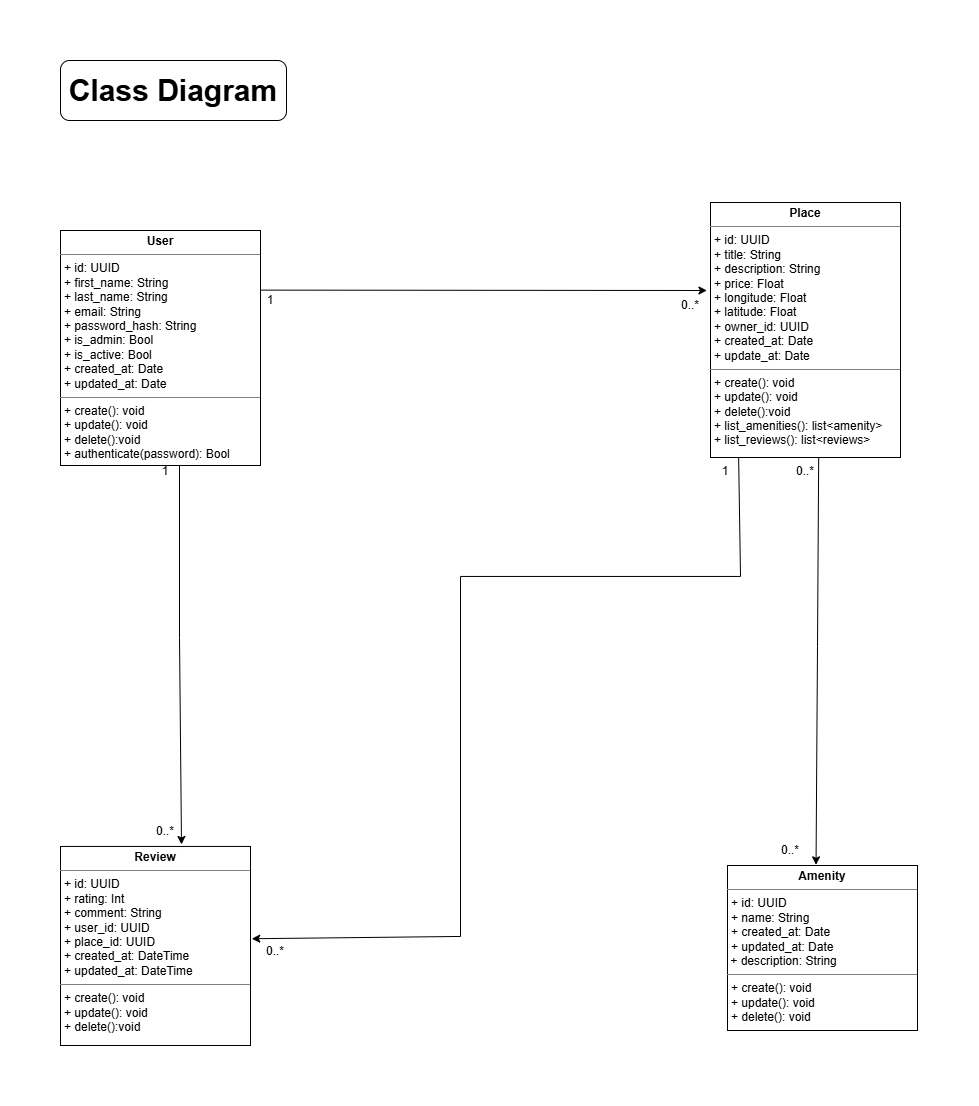

The diagram above was exported from draw.io. Its source (the exported page's mxGraphModel, read from the mxfile embedded in the PNG):
<mxGraphModel dx="3510" dy="1578" grid="1" gridSize="10" guides="1" tooltips="1" connect="1" arrows="1" fold="1" page="1" pageScale="1" pageWidth="827" pageHeight="1169" math="0" shadow="0">
  <root>
    <mxCell id="0" />
    <mxCell id="1" parent="0" />
    <mxCell id="lzR6b5qz7X8JGqCG31eA-1" edge="1" parent="1" style="endArrow=classic;html=1;rounded=0;entryX=1.009;entryY=0.012;entryDx=0;entryDy=0;entryPerimeter=0;exitX=0.265;exitY=0.995;exitDx=0;exitDy=0;exitPerimeter=0;" value="">
      <mxGeometry height="50" relative="1" width="50" as="geometry">
        <Array as="points">
          <mxPoint x="1094" y="1070.95" />
          <mxPoint x="814" y="1070.95" />
          <mxPoint x="814" y="1430.95" />
        </Array>
        <mxPoint x="1092.1" y="950.0000000000002" as="sourcePoint" />
        <mxPoint x="605.2599999999998" y="1433.23" as="targetPoint" />
      </mxGeometry>
    </mxCell>
    <mxCell id="lzR6b5qz7X8JGqCG31eA-2" parent="1" style="text;html=1;whiteSpace=wrap;strokeColor=none;fillColor=none;align=center;verticalAlign=middle;rounded=0;" value="0..*" vertex="1">
      <mxGeometry height="10" width="10" x="624" y="1440.95" as="geometry" />
    </mxCell>
    <mxCell id="lzR6b5qz7X8JGqCG31eA-3" parent="1" style="text;html=1;whiteSpace=wrap;strokeColor=none;fillColor=none;align=center;verticalAlign=middle;rounded=0;" value="0..*" vertex="1">
      <mxGeometry height="9.05" width="20" x="1134" y="1340.95" as="geometry" />
    </mxCell>
    <mxCell id="lzR6b5qz7X8JGqCG31eA-4" parent="1" style="text;html=1;whiteSpace=wrap;strokeColor=none;fillColor=none;align=center;verticalAlign=middle;rounded=0;" value="0..*" vertex="1">
      <mxGeometry height="10" width="10" x="1154" y="960.95" as="geometry" />
    </mxCell>
    <mxCell id="lzR6b5qz7X8JGqCG31eA-5" parent="1" style="text;html=1;whiteSpace=wrap;strokeColor=none;fillColor=none;align=center;verticalAlign=middle;rounded=0;" value="0..*" vertex="1">
      <mxGeometry height="10" width="10" x="514" y="1320.95" as="geometry" />
    </mxCell>
    <mxCell id="lzR6b5qz7X8JGqCG31eA-6" parent="1" style="text;html=1;whiteSpace=wrap;strokeColor=none;fillColor=none;align=center;verticalAlign=middle;rounded=0;" value="1" vertex="1">
      <mxGeometry height="10" width="10" x="1074" y="960.95" as="geometry" />
    </mxCell>
    <mxCell id="lzR6b5qz7X8JGqCG31eA-7" edge="1" parent="1" style="endArrow=classic;html=1;rounded=0;exitX=0.837;exitY=1.006;exitDx=0;exitDy=0;exitPerimeter=0;entryX=0.466;entryY=-0.004;entryDx=0;entryDy=0;entryPerimeter=0;" target="lzR6b5qz7X8JGqCG31eA-14" value="">
      <mxGeometry height="50" relative="1" width="50" as="geometry">
        <Array as="points">
          <mxPoint x="1171" y="1140.95" />
        </Array>
        <mxPoint x="1172.1800000000003" y="952.0899999999999" as="sourcePoint" />
        <mxPoint x="1169" y="1355" as="targetPoint" />
      </mxGeometry>
    </mxCell>
    <mxCell id="lzR6b5qz7X8JGqCG31eA-8" edge="1" parent="1" style="endArrow=classic;html=1;rounded=0;exitX=1.002;exitY=-0.013;exitDx=0;exitDy=0;exitPerimeter=0;entryX=-0.004;entryY=0;entryDx=0;entryDy=0;entryPerimeter=0;" value="">
      <mxGeometry height="50" relative="1" width="50" as="geometry">
        <Array as="points" />
        <mxPoint x="600.2800000000002" y="784.61" as="sourcePoint" />
        <mxPoint x="1060.44" y="785" as="targetPoint" />
      </mxGeometry>
    </mxCell>
    <mxCell id="lzR6b5qz7X8JGqCG31eA-9" edge="1" parent="1" style="endArrow=classic;html=1;rounded=0;exitX=0.83;exitY=1.048;exitDx=0;exitDy=0;exitPerimeter=0;entryX=0.845;entryY=-0.012;entryDx=0;entryDy=0;entryPerimeter=0;" value="">
      <mxGeometry height="50" relative="1" width="50" as="geometry">
        <Array as="points">
          <mxPoint x="533" y="1131.95" />
        </Array>
        <mxPoint x="533" y="950.95" as="sourcePoint" />
        <mxPoint x="535" y="1338.95" as="targetPoint" />
      </mxGeometry>
    </mxCell>
    <mxCell id="lzR6b5qz7X8JGqCG31eA-10" parent="1" style="text;html=1;whiteSpace=wrap;strokeColor=none;fillColor=none;align=center;verticalAlign=middle;rounded=0;" value="1" vertex="1">
      <mxGeometry height="20" width="40" x="499" y="955.95" as="geometry" />
    </mxCell>
    <mxCell id="lzR6b5qz7X8JGqCG31eA-11" parent="1" style="text;html=1;whiteSpace=wrap;strokeColor=none;fillColor=none;align=center;verticalAlign=middle;rounded=0;" value="1" vertex="1">
      <mxGeometry height="20" width="20" x="614" y="785" as="geometry" />
    </mxCell>
    <mxCell id="lzR6b5qz7X8JGqCG31eA-12" parent="1" style="text;html=1;whiteSpace=wrap;strokeColor=none;fillColor=none;align=center;verticalAlign=middle;rounded=0;" value="0..*" vertex="1">
      <mxGeometry height="10" width="20" x="1034" y="795" as="geometry" />
    </mxCell>
    <mxCell id="lzR6b5qz7X8JGqCG31eA-13" parent="1" style="verticalAlign=top;align=left;overflow=fill;html=1;whiteSpace=wrap;" value="&lt;p style=&quot;margin:0px;margin-top:4px;text-align:center;&quot;&gt;&lt;b&gt;Review&lt;/b&gt;&lt;/p&gt;&lt;hr size=&quot;1&quot; style=&quot;border-style:solid;&quot;&gt;&lt;p style=&quot;margin:0px;margin-left:4px;&quot;&gt;+ id: UUID&lt;br&gt;+ rating: Int&lt;/p&gt;&lt;p style=&quot;margin:0px;margin-left:4px;&quot;&gt;+ comment: String&lt;/p&gt;&lt;p style=&quot;margin:0px;margin-left:4px;&quot;&gt;+ user_id: UUID&lt;/p&gt;&lt;p style=&quot;margin:0px;margin-left:4px;&quot;&gt;+ place_id: UUID&lt;/p&gt;&lt;p style=&quot;margin:0px;margin-left:4px;&quot;&gt;+ created_at: DateTime&lt;/p&gt;&lt;p style=&quot;margin:0px;margin-left:4px;&quot;&gt;+ updated_at: DateTime&lt;/p&gt;&lt;hr size=&quot;1&quot; style=&quot;border-style:solid;&quot;&gt;&lt;p style=&quot;margin:0px;margin-left:4px;&quot;&gt;+ create(): void&amp;nbsp;&lt;br&gt;+ update(): void&lt;/p&gt;&lt;p style=&quot;margin:0px;margin-left:4px;&quot;&gt;+ delete():void&lt;/p&gt;" vertex="1">
      <mxGeometry height="199.05" width="190" x="414" y="1340.95" as="geometry" />
    </mxCell>
    <mxCell id="lzR6b5qz7X8JGqCG31eA-14" parent="1" style="verticalAlign=top;align=left;overflow=fill;html=1;whiteSpace=wrap;" value="&lt;p style=&quot;margin:0px;margin-top:4px;text-align:center;&quot;&gt;&lt;b&gt;Amenity&lt;/b&gt;&lt;/p&gt;&lt;hr size=&quot;1&quot; style=&quot;border-style:solid;&quot;&gt;&lt;p style=&quot;margin:0px;margin-left:4px;&quot;&gt;+ id: UUID&amp;nbsp;&lt;/p&gt;&lt;p style=&quot;margin:0px;margin-left:4px;&quot;&gt;&lt;span style=&quot;background-color: transparent; color: light-dark(rgb(0, 0, 0), rgb(255, 255, 255));&quot;&gt;+ name: String&lt;/span&gt;&lt;/p&gt;&lt;p style=&quot;margin:0px;margin-left:4px;&quot;&gt;&lt;span style=&quot;background-color: transparent; color: light-dark(rgb(0, 0, 0), rgb(255, 255, 255));&quot;&gt;+ created_at: Date&lt;/span&gt;&lt;/p&gt;&lt;p style=&quot;margin:0px;margin-left:4px;&quot;&gt;&lt;span style=&quot;background-color: transparent; color: light-dark(rgb(0, 0, 0), rgb(255, 255, 255));&quot;&gt;+ updated_at: Date&lt;/span&gt;&lt;/p&gt;&lt;span&gt;&amp;nbsp;+ description: String&lt;br&gt;&lt;/span&gt;&lt;hr size=&quot;1&quot; style=&quot;border-style:solid;&quot;&gt;&lt;p style=&quot;margin:0px;margin-left:4px;&quot;&gt;+ create(): void&lt;br&gt;+ update(): void&lt;/p&gt;&lt;p style=&quot;margin:0px;margin-left:4px;&quot;&gt;+ delete(): void&lt;/p&gt;" vertex="1">
      <mxGeometry height="165" width="190" x="1081" y="1360" as="geometry" />
    </mxCell>
    <mxCell id="lzR6b5qz7X8JGqCG31eA-15" parent="1" style="verticalAlign=top;align=left;overflow=fill;html=1;whiteSpace=wrap;" value="&lt;p style=&quot;margin:0px;margin-top:4px;text-align:center;&quot;&gt;&lt;b&gt;Place&lt;/b&gt;&lt;/p&gt;&lt;hr size=&quot;1&quot; style=&quot;border-style:solid;&quot;&gt;&lt;p style=&quot;margin:0px;margin-left:4px;&quot;&gt;+ id: UUID&lt;br&gt;+ title: String&lt;/p&gt;&lt;p style=&quot;margin:0px;margin-left:4px;&quot;&gt;+ description: String&lt;/p&gt;&lt;p style=&quot;margin:0px;margin-left:4px;&quot;&gt;+ price: Float&lt;/p&gt;&lt;p style=&quot;margin:0px;margin-left:4px;&quot;&gt;+ longitude: Float&lt;/p&gt;&lt;p style=&quot;margin:0px;margin-left:4px;&quot;&gt;+ latitude: Float&lt;/p&gt;&lt;p style=&quot;margin:0px;margin-left:4px;&quot;&gt;+ owner_id: UUID&lt;/p&gt;&lt;p style=&quot;margin:0px;margin-left:4px;&quot;&gt;+ created_at: Date&lt;/p&gt;&lt;p style=&quot;margin:0px;margin-left:4px;&quot;&gt;+ update_at: Date&lt;/p&gt;&lt;hr size=&quot;1&quot; style=&quot;border-style:solid;&quot;&gt;&lt;p style=&quot;margin:0px;margin-left:4px;&quot;&gt;+ create(): void&amp;nbsp;&lt;br&gt;+ update(): void&lt;/p&gt;&lt;p style=&quot;margin:0px;margin-left:4px;&quot;&gt;+ delete():void&lt;/p&gt;&lt;p style=&quot;margin:0px;margin-left:4px;&quot;&gt;+ &lt;span&gt;list_amenities&lt;/span&gt;(): list&amp;lt;amenity&amp;gt;&lt;/p&gt;&lt;p style=&quot;margin:0px;margin-left:4px;&quot;&gt;+ list_reviews(): list&amp;lt;reviews&amp;gt;&lt;/p&gt;" vertex="1">
      <mxGeometry height="255" width="190" x="1064" y="697" as="geometry" />
    </mxCell>
    <mxCell id="lzR6b5qz7X8JGqCG31eA-16" parent="1" style="verticalAlign=top;align=left;overflow=fill;html=1;whiteSpace=wrap;" value="&lt;p style=&quot;margin:0px;margin-top:4px;text-align:center;&quot;&gt;&lt;b&gt;User&lt;/b&gt;&lt;/p&gt;&lt;hr size=&quot;1&quot; style=&quot;border-style:solid;&quot;&gt;&lt;p style=&quot;margin:0px;margin-left:4px;&quot;&gt;+ id: UUID&lt;br&gt;+ first_name: String&lt;/p&gt;&lt;p style=&quot;margin:0px;margin-left:4px;&quot;&gt;+ last_name: String&lt;/p&gt;&lt;p style=&quot;margin:0px;margin-left:4px;&quot;&gt;+ email: String&lt;/p&gt;&lt;p style=&quot;margin:0px;margin-left:4px;&quot;&gt;+ password_hash: String&lt;/p&gt;&lt;p style=&quot;margin:0px;margin-left:4px;&quot;&gt;+ is_admin: Bool&lt;/p&gt;&lt;p style=&quot;margin:0px;margin-left:4px;&quot;&gt;+ is_active: Bool&lt;/p&gt;&lt;p style=&quot;margin:0px;margin-left:4px;&quot;&gt;+ created_at: Date&lt;/p&gt;&lt;p style=&quot;margin:0px;margin-left:4px;&quot;&gt;+ updated_at: Date&lt;/p&gt;&lt;hr size=&quot;1&quot; style=&quot;border-style:solid;&quot;&gt;&lt;p style=&quot;margin:0px;margin-left:4px;&quot;&gt;+ create(): void&amp;nbsp;&lt;br&gt;+ update(): void&lt;/p&gt;&lt;p style=&quot;margin:0px;margin-left:4px;&quot;&gt;+ delete():void&lt;/p&gt;&lt;p style=&quot;margin:0px;margin-left:4px;&quot;&gt;+ authenticate(password): Bool&lt;/p&gt;" vertex="1">
      <mxGeometry height="235" width="200" x="414" y="725" as="geometry" />
    </mxCell>
    <mxCell id="lzR6b5qz7X8JGqCG31eA-17" parent="1" style="rounded=1;whiteSpace=wrap;html=1;align=center;" value="&lt;font style=&quot;font-size: 30px;&quot;&gt;&lt;b&gt;Class Diagram&lt;/b&gt;&lt;/font&gt;" vertex="1">
      <mxGeometry height="60" width="226" x="414" y="555" as="geometry" />
    </mxCell>
  </root>
</mxGraphModel>